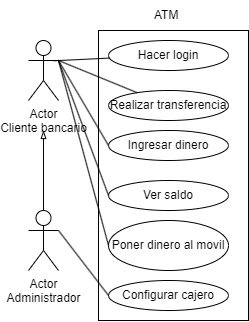

The diagram above was exported from draw.io. Its source (the exported page's mxGraphModel, read from the mxfile embedded in the PNG):
<mxGraphModel dx="535" dy="691" grid="1" gridSize="10" guides="1" tooltips="1" connect="1" arrows="1" fold="1" page="1" pageScale="1" pageWidth="850" pageHeight="1100" background="#ffffff" math="0" shadow="0">
  <root>
    <mxCell id="0" />
    <mxCell id="1" parent="0" />
    <mxCell id="2" value="Actor&lt;br&gt;Cliente bancario" style="shape=umlActor;verticalLabelPosition=bottom;verticalAlign=top;html=1;outlineConnect=0;strokeColor=#000000;fillColor=none;fontColor=#000000;" parent="1" vertex="1">
      <mxGeometry x="130" y="230" width="30" height="60" as="geometry" />
    </mxCell>
    <mxCell id="7" style="edgeStyle=none;html=1;fontColor=#000000;endArrow=blockThin;endFill=0;strokeColor=#000000;" parent="1" source="5" edge="1">
      <mxGeometry relative="1" as="geometry">
        <mxPoint x="145" y="320" as="targetPoint" />
      </mxGeometry>
    </mxCell>
    <mxCell id="5" value="Actor&lt;br&gt;Administrador" style="shape=umlActor;verticalLabelPosition=bottom;verticalAlign=top;html=1;outlineConnect=0;strokeColor=#000000;fillColor=none;fontColor=#000000;" parent="1" vertex="1">
      <mxGeometry x="130" y="400" width="30" height="60" as="geometry" />
    </mxCell>
    <mxCell id="9" value="" style="rounded=0;whiteSpace=wrap;html=1;strokeColor=#000000;fontColor=#000000;fillColor=none;" parent="1" vertex="1">
      <mxGeometry x="200" y="220" width="150" height="290" as="geometry" />
    </mxCell>
    <mxCell id="10" value="ATM" style="text;strokeColor=none;fillColor=none;align=left;verticalAlign=middle;spacingLeft=4;spacingRight=4;overflow=hidden;points=[[0,0.5],[1,0.5]];portConstraint=eastwest;rotatable=0;whiteSpace=wrap;html=1;fontColor=#000000;" parent="1" vertex="1">
      <mxGeometry x="250" y="190" width="90" height="30" as="geometry" />
    </mxCell>
    <mxCell id="15" style="edgeStyle=none;html=1;entryX=0.845;entryY=0.338;entryDx=0;entryDy=0;entryPerimeter=0;strokeColor=#000000;fontColor=#000000;endArrow=none;endFill=0;" parent="1" source="11" target="2" edge="1">
      <mxGeometry relative="1" as="geometry" />
    </mxCell>
    <mxCell id="11" value="Hacer login" style="ellipse;whiteSpace=wrap;html=1;strokeColor=#000000;fontColor=#000000;fillColor=none;" parent="1" vertex="1">
      <mxGeometry x="210" y="230" width="120" height="30" as="geometry" />
    </mxCell>
    <mxCell id="16" style="edgeStyle=none;html=1;strokeColor=#000000;fontColor=#000000;endArrow=none;endFill=0;" parent="1" source="12" edge="1">
      <mxGeometry relative="1" as="geometry">
        <mxPoint x="160" y="249.9999999999999" as="targetPoint" />
      </mxGeometry>
    </mxCell>
    <mxCell id="12" value="Realizar transferencia" style="ellipse;whiteSpace=wrap;html=1;strokeColor=#000000;fontColor=#000000;fillColor=none;" parent="1" vertex="1">
      <mxGeometry x="210" y="280" width="120" height="30" as="geometry" />
    </mxCell>
    <mxCell id="21" style="edgeStyle=none;html=1;strokeColor=#000000;endArrow=none;endFill=0;exitX=0;exitY=0.5;exitDx=0;exitDy=0;" parent="1" source="13" edge="1">
      <mxGeometry relative="1" as="geometry">
        <mxPoint x="160" y="249.9999999999999" as="targetPoint" />
      </mxGeometry>
    </mxCell>
    <mxCell id="13" value="Ingresar dinero" style="ellipse;whiteSpace=wrap;html=1;strokeColor=#000000;fontColor=#000000;fillColor=none;" parent="1" vertex="1">
      <mxGeometry x="210" y="320" width="120" height="30" as="geometry" />
    </mxCell>
    <mxCell id="23" style="edgeStyle=none;html=1;exitX=0;exitY=0.5;exitDx=0;exitDy=0;endArrow=none;endFill=0;strokeColor=#000000;" edge="1" parent="1" source="14">
      <mxGeometry relative="1" as="geometry">
        <mxPoint x="160" y="250.0000000000001" as="targetPoint" />
      </mxGeometry>
    </mxCell>
    <mxCell id="14" value="Ver saldo" style="ellipse;whiteSpace=wrap;html=1;strokeColor=#000000;fontColor=#000000;fillColor=none;" parent="1" vertex="1">
      <mxGeometry x="210" y="370" width="120" height="30" as="geometry" />
    </mxCell>
    <mxCell id="24" style="edgeStyle=none;html=1;strokeColor=#000000;endArrow=none;endFill=0;exitX=0;exitY=0.5;exitDx=0;exitDy=0;" edge="1" parent="1" source="19">
      <mxGeometry relative="1" as="geometry">
        <mxPoint x="160" y="250.0000000000001" as="targetPoint" />
      </mxGeometry>
    </mxCell>
    <mxCell id="19" value="Poner dinero al movil" style="ellipse;whiteSpace=wrap;html=1;strokeColor=#000000;fontColor=#000000;fillColor=none;" parent="1" vertex="1">
      <mxGeometry x="210" y="410" width="120" height="50" as="geometry" />
    </mxCell>
    <mxCell id="25" style="edgeStyle=none;html=1;entryX=1;entryY=0.3333333333333333;entryDx=0;entryDy=0;entryPerimeter=0;strokeColor=#000000;endArrow=none;endFill=0;exitX=0;exitY=0.5;exitDx=0;exitDy=0;" edge="1" parent="1" source="22" target="5">
      <mxGeometry relative="1" as="geometry" />
    </mxCell>
    <mxCell id="22" value="Configurar cajero" style="ellipse;whiteSpace=wrap;html=1;strokeColor=#000000;fontColor=#000000;fillColor=none;" vertex="1" parent="1">
      <mxGeometry x="210" y="470" width="120" height="30" as="geometry" />
    </mxCell>
  </root>
</mxGraphModel>